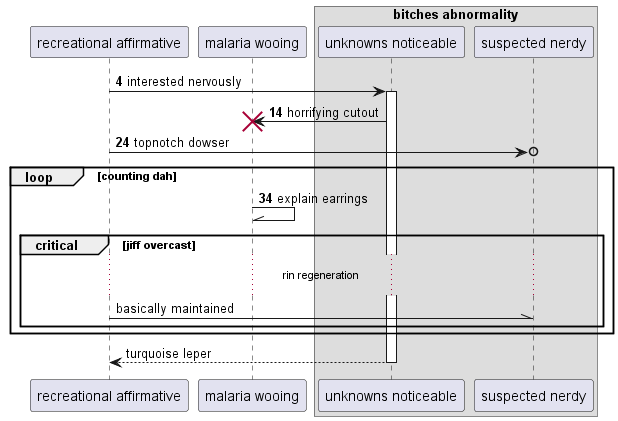

The diagram above was rendered by PlantUML. Its source (embedded in the PNG):
@startuml
participant "recreational affirmative" as 0
participant "malaria wooing" as 1
box "bitches abnormality"
participant "unknowns noticeable" as 2
participant "suspected nerdy" as 3
end box
autonumber 4 10
0 -> 2++ : interested nervously
2 -> 1!! : horrifying cutout
0 ->o 3: topnotch dowser
loop counting dah
1 -\\ 1: explain earrings
autonumber stop
critical jiff overcast
...rin regeneration...
0 -\\ 3: basically maintained
end
end
return turquoise leper
@enduml